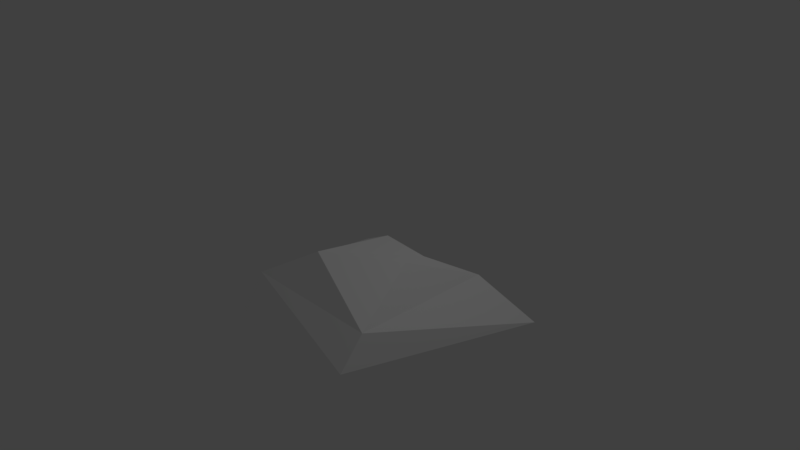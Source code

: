 # Source: snow_1.blend  (saved by Blender 2.78.0; exported with 4.5.12 LTS)
import bpy
from mathutils import Matrix  # noqa: F401  (used for matrix-valued properties, if any)

bpy.ops.wm.read_factory_settings(use_empty=True)
scene = bpy.context.scene
scene.name = 'Scene'

# ---- collections
col_collection_1 = bpy.data.collections.new('Collection 1'); scene.collection.children.link(col_collection_1)

# ---- materials (node trees are filled in below, after node groups)
mat_material = bpy.data.materials.new('Material')
mat_material.alpha_threshold = 0.0
mat_material.use_transparent_shadow = False
mat_material.diffuse_color = (1.0, 1.0, 1.0, 1.0)
mat_material.roughness = 0.5
mat_material.line_color = (0.0, 0.0, 0.0, 1.0)

# ---- material node trees

# ---- world
world_world = bpy.data.worlds.new('World'); scene.world = world_world
world_world.color = (0.05088, 0.05088, 0.05088)
world_world.use_sun_shadow = False
world_world.sun_shadow_jitter_overblur = 0.0
world_world.cycles.sampling_method = 'MANUAL'

# ---- cameras
cam_camera = bpy.data.cameras.new('Camera')
cam_camera.clip_end = 100.0
cam_camera.lens = 35.0
cam_camera.sensor_width = 32.0
cam_camera.sensor_height = 18.0
cam_camera.ortho_scale = 7.314
cam_camera.dof.focus_distance = 0.0
cam_camera.dof.aperture_fstop = 128.0

# ---- lights
light_lamp = bpy.data.lights.new('Lamp', 'POINT')
light_lamp.transmission_factor = 0.0
light_lamp.cutoff_distance = 30.0
light_lamp.energy = 100.0
light_lamp.shadow_buffer_clip_start = 1.001
light_lamp.shadow_soft_size = 0.1
light_lamp.shadow_maximum_resolution = 0.006
light_lamp.use_absolute_resolution = True

# ---- meshes
me_cube = bpy.data.meshes.new('Cube')
me_cube.from_pydata([(1.547, 1.547, -1.0), (0.9356, -1.291, -0.7544), (-1.27, -1.191, -1.0), (-1.547, 1.547, -1.0), (0.756, 0.2361, 0.1753), (0.756, -0.06864, 0.2011), (-0.08432, -0.7586, 0.2806), (0.09984, 0.2361, 0.2196), (1.0, 1.0, -0.2834), (1.0, -1.0, -0.2834), (-1.0, -1.0, -0.2834), (-1.0, 0.8346, -0.454)], [], [(0, 1, 2, 3), (4, 7, 6, 5), (8, 4, 5, 9), (9, 5, 6, 10), (10, 6, 7, 11), (8, 0, 3, 11), (4, 8, 11, 7), (2, 10, 11, 3), (1, 9, 10, 2), (0, 8, 9, 1)])
_uv = me_cube.uv_layers.new(name='UVMap')
_uv.uv.foreach_set('vector', [0.25, 0.5336, 0.01722, 0.4871, 0.02632, 0.3174, 0.25, 0.2966, 0.3437, 0.3725, 0.349, 0.4226, 0.2695, 0.4446, 0.3188, 0.3749, 0.4021, 0.7011, 0.3705, 0.6367, 0.3727, 0.6135, 0.4289, 0.55, 0.3257, 0.7078, 0.25, 0.697, 0.2702, 0.6277, 0.3144, 0.5552, 0.2601, 0.5135, 0.2695, 0.4446, 0.349, 0.4226, 0.4099, 0.4986, 0.4056, 0.3459, 0.4486, 0.2966, 0.4748, 0.5322, 0.4099, 0.4986, 0.3437, 0.3725, 0.4056, 0.3459, 0.4099, 0.4986, 0.349, 0.4226, 0.25, 0.5322, 0.2601, 0.5135, 0.4099, 0.4986, 0.4748, 0.5322, 0.3705, 0.7, 0.3257, 0.7078, 0.3144, 0.5552, 0.3705, 0.5322, 0.4654, 0.7542, 0.4021, 0.7011, 0.4289, 0.55, 0.4654, 0.5322])
me_cube.materials.append(mat_material)
me_cube.use_remesh_preserve_volume = False
me_cube.use_remesh_preserve_attributes = False
me_cube.use_mirror_vertex_groups = False
me_cube.update()

# ---- objects
ob_cube = bpy.data.objects.new('Cube', me_cube)
ob_lamp = bpy.data.objects.new('Lamp', light_lamp)
ob_camera = bpy.data.objects.new('Camera', cam_camera)

# ---- transforms, parenting, visibility, modifiers, constraints
ob_cube.location = (0.0, 0.0, 0.0)
ob_cube.lock_rotations_4d = False
ob_cube.empty_display_type = 'ARROWS'
ob_cube.lineart.crease_threshold = 0.0
ob_lamp.location = (4.076, 1.005, 5.904)
ob_lamp.rotation_euler = (0.6503, 0.05522, 1.866)
ob_lamp.lock_rotations_4d = False
ob_lamp.empty_display_type = 'ARROWS'
ob_lamp.color = (0.0, 0.0, 0.0, 0.0)
ob_lamp.lineart.crease_threshold = 0.0
ob_camera.location = (7.481, -6.508, 5.344)
ob_camera.rotation_euler = (1.109, 0.0, 0.8149)
ob_camera.lock_rotations_4d = False
ob_camera.empty_display_type = 'ARROWS'
ob_camera.color = (0.0, 0.0, 0.0, 0.0)
ob_camera.display_type = 'WIRE'
ob_camera.lineart.crease_threshold = 0.0

# ---- collection membership
col_collection_1.objects.link(ob_cube)
col_collection_1.objects.link(ob_lamp)
col_collection_1.objects.link(ob_camera)

# ---- scene / render settings (as saved in the file)
scene.camera = ob_camera
scene.frame_start = 1; scene.frame_end = 250; scene.frame_set(1)
scene.render.engine = 'BLENDER_EEVEE_NEXT'
scene.render.resolution_percentage = 50
scene.render.dither_intensity = 0.0
scene.cycles.use_denoising = False
scene.cycles.samples = 128
scene.cycles.sampling_pattern = 'TABULATED_SOBOL'
scene.cycles.light_sampling_threshold = 0.0
scene.cycles.use_adaptive_sampling = False
scene.cycles.use_light_tree = False
scene.cycles.blur_glossy = 0.0
scene.cycles.sample_clamp_indirect = 0.0
scene.view_settings.view_transform = 'Standard'
bpy.context.view_layer.update()
